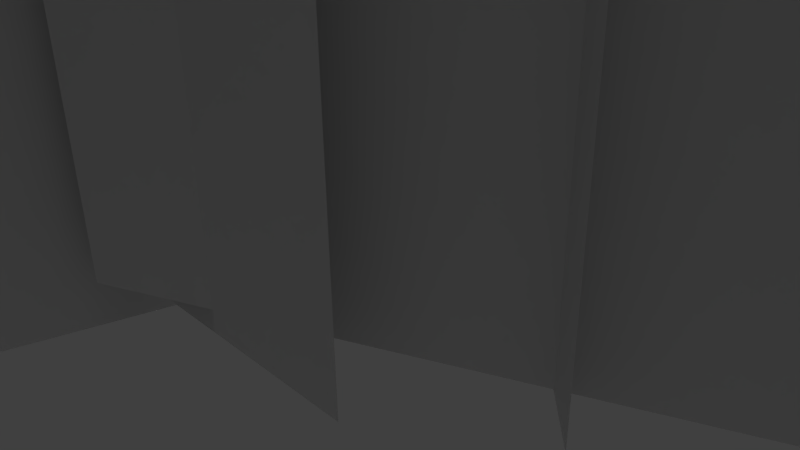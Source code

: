 # Source: grass_patch3.blend  (saved by Blender 2.72.0; exported with 4.5.12 LTS)
import bpy
from mathutils import Matrix  # noqa: F401  (used for matrix-valued properties, if any)

bpy.ops.wm.read_factory_settings(use_empty=True)
scene = bpy.context.scene
scene.name = 'Scene'

# ---- collections
col_collection_1 = bpy.data.collections.new('Collection 1'); scene.collection.children.link(col_collection_1)

# ---- materials (node trees are filled in below, after node groups)
mat_material_005 = bpy.data.materials.new('Material.005')
mat_material_005.alpha_threshold = 0.0
mat_material_005.use_transparent_shadow = False
mat_material_005.roughness = 0.5
mat_material_005.specular_intensity = 0.0

# ---- material node trees

# ---- world
world_world = bpy.data.worlds.new('World'); scene.world = world_world
world_world.color = (0.05088, 0.05088, 0.05088)
world_world.use_sun_shadow = False
world_world.sun_shadow_jitter_overblur = 0.0
world_world.cycles.sampling_method = 'MANUAL'
world_world.cycles.sample_map_resolution = 256

# ---- cameras
cam_camera = bpy.data.cameras.new('Camera')
cam_camera.clip_end = 100.0
cam_camera.lens = 35.0
cam_camera.sensor_width = 32.0
cam_camera.sensor_height = 18.0
cam_camera.ortho_scale = 7.314
cam_camera.dof.focus_distance = 0.0
cam_camera.dof.aperture_fstop = 128.0

# ---- lights
light_hemi = bpy.data.lights.new('Hemi', 'SUN')
light_hemi.transmission_factor = 0.0
light_hemi.angle = 0.1993
light_hemi.energy = 1.0
light_hemi.shadow_buffer_clip_start = 0.5
light_hemi.shadow_soft_size = 0.1
light_hemi.shadow_cascade_max_distance = 1000.0
light_hemi.cycles.use_multiple_importance_sampling = False
light_lamp = bpy.data.lights.new('Lamp', 'POINT')
light_lamp.transmission_factor = 0.0
light_lamp.cutoff_distance = 30.0
light_lamp.energy = 100.0
light_lamp.shadow_buffer_clip_start = 1.001
light_lamp.shadow_soft_size = 0.1
light_lamp.shadow_maximum_resolution = 0.006
light_lamp.use_absolute_resolution = True
light_lamp.cycles.use_multiple_importance_sampling = False

# ---- meshes
me_plane_001 = bpy.data.meshes.new('Plane.001')
me_plane_001.from_pydata([(0.06161, -0.006866, -0.5031), (-0.6318, -0.006866, 0.1775), (0.06161, 0.7814, -0.5031), (-0.6318, 0.7814, 0.1775), (0.05519, -0.006866, 0.1839), (-0.6254, -0.006866, -0.5095), (0.05519, 0.7814, 0.1839), (-0.6254, 0.7814, -0.5095), (0.1149, -0.02252, 0.6292), (0.1149, -0.02252, -0.3918), (0.1149, 0.9985, 0.6292), (0.1149, 0.9985, -0.3918), (-0.3956, -0.02453, 0.1187), (0.6254, -0.02453, 0.1187), (-0.3956, 0.8038, 0.1187), (0.6254, 0.8038, 0.1187), (0.2447, -0.05017, 0.4867), (0.5463, -0.05017, -0.6922), (0.2447, 0.8625, 0.4867), (0.5463, 0.8625, -0.6922), (-0.194, -0.05017, -0.2536), (0.985, -0.05017, 0.04806), (-0.194, 0.8625, -0.2536), (0.985, 0.8625, 0.04806), (0.4037, -0.004963, -0.8394), (-0.5005, -0.004963, -0.439), (0.4037, 0.7974, -0.8394), (-0.5005, 0.7974, -0.439), (0.1518, -0.004963, -0.1871), (-0.2486, -0.004963, -1.091), (0.1518, 0.7974, -0.1871), (-0.2486, 0.7974, -1.091)], [], [(0, 1, 3, 2), (4, 5, 7, 6), (8, 9, 11, 10), (12, 13, 15, 14), (16, 17, 19, 18), (20, 21, 23, 22), (24, 25, 27, 26), (28, 29, 31, 30)])
_uv = me_plane_001.uv_layers.new(name='UVMap')
_uv.uv.foreach_set('vector', [0.7335, 0.9988, 0.3482, 0.9988, 0.3482, 0.7321, 0.7335, 0.7321, -0.002212, 0.6181, -0.002212, 0.2208, 0.4666, 0.2208, 0.4666, 0.6181, 0.3171, -0.003341, 0.7481, -0.003341, 0.7481, 0.3035, 0.3171, 0.3035, -1.49e-08, 0.622, -1.49e-08, 0.2208, 0.4754, 0.2208, 0.4754, 0.622, 0.736, 1.001, 0.3455, 1.001, 0.3455, 0.7326, 0.736, 0.7326, 0.3064, 0.0007679, 0.7473, 0.0007679, 0.7473, 0.3091, 0.3064, 0.3091, 0.7335, 0.9988, 0.3482, 0.9988, 0.3482, 0.7321, 0.7335, 0.7321, -0.002212, 0.6181, -0.002212, 0.2208, 0.4666, 0.2208, 0.4666, 0.6181])
_uv = me_plane_001.uv_layers.new(name='UVMap.001')
_uv.uv.foreach_set('vector', [0.3361, 0.7089, 0.6459, 0.7089, 0.6459, 0.9997, 0.3361, 0.9997, 0.3219, 0.6953, 0.3219, 0.9754, 0.00026, 0.9754, 0.0002601, 0.6953, 0.6656, 0.3361, 0.6656, 0.7083, 0.3361, 0.7083, 0.3361, 0.3361, 0.00026, 0.3904, 0.3271, 0.3904, 0.3271, 0.6948, 0.00026, 0.6948, 0.7257, 0.3356, 0.3361, 0.3356, 0.3361, 0.00026, 0.7257, 0.00026, 0.00026, 0.3899, 0.00026, 0.00026, 0.3356, 0.0002601, 0.3356, 0.3899, 0.6661, 0.9461, 0.6661, 0.6308, 0.9621, 0.6308, 0.9621, 0.9461, 0.6661, 0.6303, 0.6661, 0.3361, 0.9834, 0.3361, 0.9834, 0.6303])
_uv.active_render = True
me_plane_001.materials.append(mat_material_005)
me_plane_001.use_remesh_preserve_volume = False
me_plane_001.use_remesh_preserve_attributes = False
me_plane_001.use_mirror_vertex_groups = False
me_plane_001.update()

# ---- objects
ob_hemi = bpy.data.objects.new('Hemi', light_hemi)
ob_lamp = bpy.data.objects.new('Lamp', light_lamp)
ob_camera = bpy.data.objects.new('Camera', cam_camera)
ob_plane_001 = bpy.data.objects.new('Plane.001', me_plane_001)

# ---- transforms, parenting, visibility, modifiers, constraints
ob_hemi.location = (0.0, 0.0, 0.0)
ob_hemi.lineart.crease_threshold = 0.0
ob_lamp.location = (4.076, 1.005, 5.904)
ob_lamp.rotation_euler = (0.6503, 0.05522, 1.866)
ob_lamp.lock_rotations_4d = False
ob_lamp.empty_display_type = 'ARROWS'
ob_lamp.color = (0.0, 0.0, 0.0, 0.0)
ob_lamp.lineart.crease_threshold = 0.0
ob_camera.location = (7.481, -6.508, 5.344)
ob_camera.rotation_euler = (1.109, 0.01082, 0.8149)
ob_camera.lock_rotations_4d = False
ob_camera.empty_display_type = 'ARROWS'
ob_camera.color = (0.0, 0.0, 0.0, 0.0)
ob_camera.display_type = 'WIRE'
ob_camera.lineart.crease_threshold = 0.0
ob_plane_001.location = (-5.475, 0.0, -3.815e-06)
ob_plane_001.rotation_euler = (1.571, -0.0, -1.571)
ob_plane_001.scale = (18.7, 18.7, 18.7)
ob_plane_001.lineart.crease_threshold = 0.0

# ---- collection membership
col_collection_1.objects.link(ob_hemi)
col_collection_1.objects.link(ob_lamp)
col_collection_1.objects.link(ob_camera)
col_collection_1.objects.link(ob_plane_001)

# ---- scene / render settings (as saved in the file)
scene.camera = ob_camera
scene.frame_start = 1; scene.frame_end = 250; scene.frame_set(1)
scene.render.engine = 'BLENDER_EEVEE_NEXT'
scene.render.resolution_percentage = 50
scene.render.dither_intensity = 0.0
scene.cycles.use_denoising = False
scene.cycles.samples = 10
scene.cycles.sampling_pattern = 'TABULATED_SOBOL'
scene.cycles.light_sampling_threshold = 0.0
scene.cycles.use_adaptive_sampling = False
scene.cycles.use_light_tree = False
scene.cycles.blur_glossy = 0.0
scene.cycles.pixel_filter_type = 'GAUSSIAN'
scene.cycles.sample_clamp_indirect = 0.0
scene.view_settings.view_transform = 'Standard'
bpy.context.view_layer.update()
